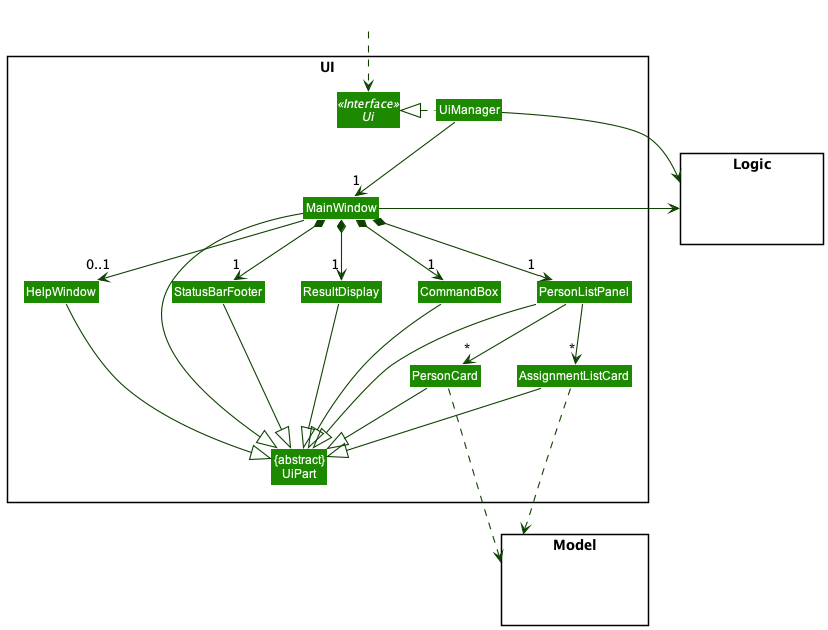

The diagram above was rendered by PlantUML. Its source (embedded in the PNG):
@startuml
!include style.puml
skinparam arrowThickness 1.1
skinparam arrowColor UI_COLOR_T4
skinparam classBackgroundColor UI_COLOR

package UI <<Rectangle>>{
Interface Ui <<Interface>>
Class "{abstract}\nUiPart" as UiPart
Class UiManager
Class MainWindow
Class HelpWindow
Class ResultDisplay
Class PersonListPanel
Class PersonCard
Class AssignmentListCard
Class StatusBarFooter
Class CommandBox
}

package Model <<Rectangle>> {
Class HiddenModel #FFFFFF
}

package Logic <<Rectangle>> {
Class HiddenLogic #FFFFFF
}

Class HiddenOutside #FFFFFF
HiddenOutside ..> Ui

UiManager .left.|> Ui
UiManager -down-> "1" MainWindow
MainWindow *-down->  "1" CommandBox
MainWindow *-down-> "1" ResultDisplay
MainWindow *-down-> "1" PersonListPanel
MainWindow *-down-> "1" StatusBarFooter
MainWindow --> "0..1" HelpWindow

PersonListPanel --> "*" AssignmentListCard
PersonListPanel -down-> "*" PersonCard

MainWindow -left-|> UiPart

ResultDisplay --|> UiPart
CommandBox --|> UiPart
PersonListPanel --|> UiPart
PersonCard --|> UiPart
AssignmentListCard --|> UiPart
StatusBarFooter --|> UiPart
HelpWindow --|> UiPart

AssignmentListCard ...> Model
PersonCard ...> Model
UiManager -right-> Logic
MainWindow -left-> Logic

PersonListPanel -[hidden]left- HelpWindow
HelpWindow -[hidden]left- CommandBox
CommandBox -[hidden]left- ResultDisplay
ResultDisplay -[hidden]left- StatusBarFooter

MainWindow -[hidden]-|> UiPart
@enduml